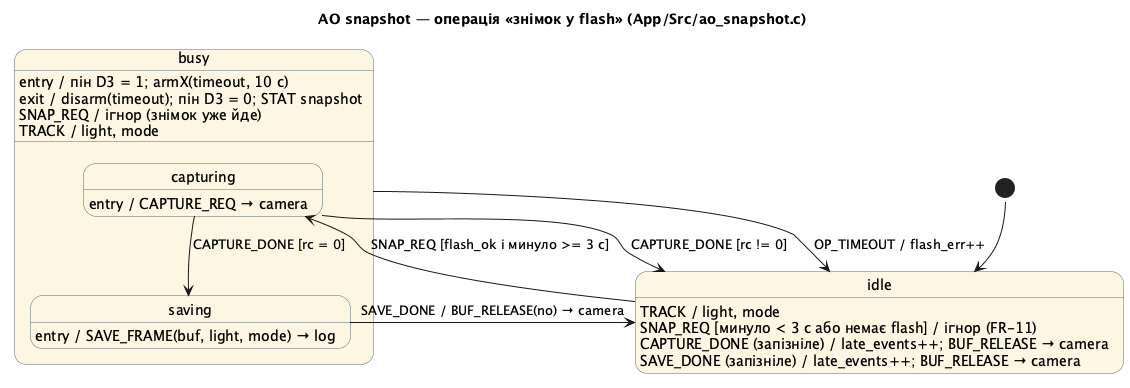

The diagram above was rendered by PlantUML. Its source (embedded in the PNG):
@startuml snapshot
!pragma layout smetana
title AO snapshot — операція «знімок у flash» (App/Src/ao_snapshot.c)
skinparam state {
  BackgroundColor #FDF6E3
  BorderColor #586E75
}
[*] --> idle
state idle {
  idle : TRACK / light, mode
  idle : SNAP_REQ [минуло < 3 с або немає flash] / ігнор (FR-11)
  idle : CAPTURE_DONE (запізніле) / late_events++; BUF_RELEASE → camera
  idle : SAVE_DONE (запізніле) / late_events++; BUF_RELEASE → camera
}
state busy {
  busy : entry / пін D3 = 1; armX(timeout, 10 с)
  busy : exit / disarm(timeout); пін D3 = 0; STAT snapshot
  busy : SNAP_REQ / ігнор (знімок уже йде)
  busy : TRACK / light, mode
  state capturing {
    capturing : entry / CAPTURE_REQ → camera
  }
  state saving {
    saving : entry / SAVE_FRAME(buf, light, mode) → log
  }
}
idle --> capturing : SNAP_REQ [flash_ok і минуло >= 3 с]
capturing --> saving : CAPTURE_DONE [rc = 0]
capturing --> idle : CAPTURE_DONE [rc != 0]
saving --> idle : SAVE_DONE / BUF_RELEASE(no) → camera
busy --> idle : OP_TIMEOUT / flash_err++
@enduml